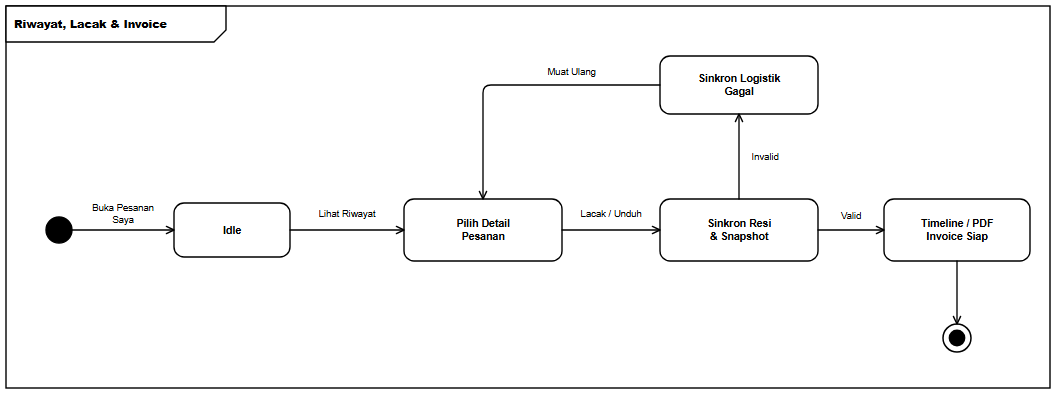

The diagram above was exported from draw.io. Its source (the exported page's mxGraphModel, read from the mxfile embedded in the PNG):
<mxGraphModel dx="1092" dy="430" grid="1" gridSize="10" guides="1" tooltips="1" connect="1" arrows="1" fold="1" page="1" pageScale="1" pageWidth="1092" pageHeight="430" background="#ffffff" math="0" shadow="0">
  <root>
    <mxCell id="0" />
    <mxCell id="1" parent="0" />
    <mxCell id="frame" value="&lt;b&gt;Riwayat, Lacak &amp; Invoice&lt;/b&gt;" style="shape=umlFrame;whiteSpace=wrap;html=1;width=220;height=36;boundedLbl=1;verticalAlign=top;align=left;fillColor=#ffffff;strokeColor=#000000;strokeWidth=1.4;fontFamily=Helvetica;fontSize=11;fontColor=#000000;" vertex="1" parent="1">
      <mxGeometry x="24" y="24" width="1044" height="382" as="geometry" />
    </mxCell>
    <mxCell id="init" value="" style="ellipse;html=1;aspect=fixed;fillColor=#000000;strokeColor=#000000;strokeWidth=1.4;" vertex="1" parent="1">
      <mxGeometry x="64" y="235" width="26" height="26" as="geometry" />
    </mxCell>
    <mxCell id="s_idle" value="&lt;b&gt;Idle&lt;/b&gt;" style="rounded=1;arcSize=20;whiteSpace=wrap;html=1;fillColor=#ffffff;strokeColor=#000000;strokeWidth=1.4;fontFamily=Helvetica;fontSize=10.5;fontColor=#000000;spacingLeft=6;spacingRight=6;" vertex="1" parent="1">
      <mxGeometry x="192" y="221" width="116" height="54" as="geometry" />
    </mxCell>
    <mxCell id="s_act" value="&lt;b&gt;Pilih Detail&lt;br&gt;Pesanan&lt;/b&gt;" style="rounded=1;arcSize=20;whiteSpace=wrap;html=1;fillColor=#ffffff;strokeColor=#000000;strokeWidth=1.4;fontFamily=Helvetica;fontSize=10.5;fontColor=#000000;spacingLeft=6;spacingRight=6;" vertex="1" parent="1">
      <mxGeometry x="422" y="217" width="158" height="62" as="geometry" />
    </mxCell>
    <mxCell id="s_chk" value="&lt;b&gt;Sinkron Resi&lt;br&gt;&amp;amp; Snapshot&lt;/b&gt;" style="rounded=1;arcSize=20;whiteSpace=wrap;html=1;fillColor=#ffffff;strokeColor=#000000;strokeWidth=1.4;fontFamily=Helvetica;fontSize=10.5;fontColor=#000000;spacingLeft=6;spacingRight=6;" vertex="1" parent="1">
      <mxGeometry x="678" y="217" width="158" height="62" as="geometry" />
    </mxCell>
    <mxCell id="s_ok" value="&lt;b&gt;Timeline / PDF&lt;br&gt;Invoice Siap&lt;/b&gt;" style="rounded=1;arcSize=20;whiteSpace=wrap;html=1;fillColor=#ffffff;strokeColor=#000000;strokeWidth=1.4;fontFamily=Helvetica;fontSize=10.5;fontColor=#000000;spacingLeft=6;spacingRight=6;" vertex="1" parent="1">
      <mxGeometry x="902" y="217" width="146" height="62" as="geometry" />
    </mxCell>
    <mxCell id="s_fail" value="&lt;b&gt;Sinkron Logistik&lt;br&gt;Gagal&lt;/b&gt;" style="rounded=1;arcSize=20;whiteSpace=wrap;html=1;fillColor=#ffffff;strokeColor=#000000;strokeWidth=1.4;fontFamily=Helvetica;fontSize=10.5;fontColor=#000000;spacingLeft=6;spacingRight=6;" vertex="1" parent="1">
      <mxGeometry x="678" y="74" width="158" height="58" as="geometry" />
    </mxCell>
    <mxCell id="final" value="" style="ellipse;html=1;shape=endState;aspect=fixed;fillColor=#000000;strokeColor=#000000;strokeWidth=1.5;" vertex="1" parent="1">
      <mxGeometry x="961" y="342" width="28" height="28" as="geometry" />
    </mxCell>
    <mxCell id="e1" value="Buka Pesanan&lt;br&gt;Saya" style="edgeStyle=orthogonalEdgeStyle;rounded=1;arcSize=8;jumpStyle=arc;jumpSize=7;orthogonalLoop=1;jettySize=auto;html=1;endArrow=open;endFill=0;endSize=8;strokeColor=#000000;strokeWidth=1.35;fontFamily=Helvetica;fontSize=9.5;fontColor=#000000;labelBackgroundColor=#ffffff;exitX=1;exitY=0.5;exitDx=0;exitDy=0;exitPerimeter=0;entryX=0;entryY=0.5;entryDx=0;entryDy=0;entryPerimeter=0;" edge="1" parent="1" source="init" target="s_idle">
      <mxGeometry relative="1" as="geometry">
        <mxPoint y="-16" as="offset" />
      </mxGeometry>
    </mxCell>
    <mxCell id="e2" value="Lihat Riwayat" style="edgeStyle=orthogonalEdgeStyle;rounded=1;arcSize=8;jumpStyle=arc;jumpSize=7;orthogonalLoop=1;jettySize=auto;html=1;endArrow=open;endFill=0;endSize=8;strokeColor=#000000;strokeWidth=1.35;fontFamily=Helvetica;fontSize=9.5;fontColor=#000000;labelBackgroundColor=#ffffff;exitX=1;exitY=0.5;exitDx=0;exitDy=0;exitPerimeter=0;entryX=0;entryY=0.5;entryDx=0;entryDy=0;entryPerimeter=0;" edge="1" parent="1" source="s_idle" target="s_act">
      <mxGeometry relative="1" as="geometry">
        <mxPoint y="-16" as="offset" />
      </mxGeometry>
    </mxCell>
    <mxCell id="e3" value="Lacak / Unduh" style="edgeStyle=orthogonalEdgeStyle;rounded=1;arcSize=8;jumpStyle=arc;jumpSize=7;orthogonalLoop=1;jettySize=auto;html=1;endArrow=open;endFill=0;endSize=8;strokeColor=#000000;strokeWidth=1.35;fontFamily=Helvetica;fontSize=9.5;fontColor=#000000;labelBackgroundColor=#ffffff;exitX=1;exitY=0.5;exitDx=0;exitDy=0;exitPerimeter=0;entryX=0;entryY=0.5;entryDx=0;entryDy=0;entryPerimeter=0;" edge="1" parent="1" source="s_act" target="s_chk">
      <mxGeometry relative="1" as="geometry">
        <mxPoint y="-16" as="offset" />
      </mxGeometry>
    </mxCell>
    <mxCell id="e4" value="Valid" style="edgeStyle=orthogonalEdgeStyle;rounded=1;arcSize=8;jumpStyle=arc;jumpSize=7;orthogonalLoop=1;jettySize=auto;html=1;endArrow=open;endFill=0;endSize=8;strokeColor=#000000;strokeWidth=1.35;fontFamily=Helvetica;fontSize=9.5;fontColor=#000000;labelBackgroundColor=#ffffff;exitX=1;exitY=0.5;exitDx=0;exitDy=0;exitPerimeter=0;entryX=0;entryY=0.5;entryDx=0;entryDy=0;entryPerimeter=0;" edge="1" parent="1" source="s_chk" target="s_ok">
      <mxGeometry relative="1" as="geometry">
        <mxPoint y="-14" as="offset" />
      </mxGeometry>
    </mxCell>
    <mxCell id="e5" value="" style="edgeStyle=orthogonalEdgeStyle;rounded=1;arcSize=8;jumpStyle=arc;jumpSize=7;orthogonalLoop=1;jettySize=auto;html=1;endArrow=open;endFill=0;endSize=8;strokeColor=#000000;strokeWidth=1.35;fontFamily=Helvetica;fontSize=9.5;fontColor=#000000;labelBackgroundColor=#ffffff;exitX=0.5;exitY=1;exitDx=0;exitDy=0;exitPerimeter=0;entryX=0.5;entryY=0;entryDx=0;entryDy=0;entryPerimeter=0;" edge="1" parent="1" source="s_ok" target="final">
      <mxGeometry relative="1" as="geometry" />
    </mxCell>
    <mxCell id="e6" value="Invalid" style="edgeStyle=orthogonalEdgeStyle;rounded=1;arcSize=8;jumpStyle=arc;jumpSize=7;orthogonalLoop=1;jettySize=auto;html=1;endArrow=open;endFill=0;endSize=8;strokeColor=#000000;strokeWidth=1.35;fontFamily=Helvetica;fontSize=9.5;fontColor=#000000;labelBackgroundColor=#ffffff;exitX=0.5;exitY=0;exitDx=0;exitDy=0;exitPerimeter=0;entryX=0.5;entryY=1;entryDx=0;entryDy=0;entryPerimeter=0;" edge="1" parent="1" source="s_chk" target="s_fail">
      <mxGeometry relative="1" as="geometry">
        <mxPoint x="26" as="offset" />
      </mxGeometry>
    </mxCell>
    <mxCell id="e7" value="Muat Ulang" style="edgeStyle=orthogonalEdgeStyle;rounded=1;arcSize=8;jumpStyle=arc;jumpSize=7;orthogonalLoop=1;jettySize=auto;html=1;endArrow=open;endFill=0;endSize=8;strokeColor=#000000;strokeWidth=1.35;fontFamily=Helvetica;fontSize=9.5;fontColor=#000000;labelBackgroundColor=#ffffff;exitX=0;exitY=0.5;exitDx=0;exitDy=0;exitPerimeter=0;entryX=0.5;entryY=0;entryDx=0;entryDy=0;entryPerimeter=0;" edge="1" parent="1" source="s_fail" target="s_act">
      <mxGeometry x="-0.3918" relative="1" as="geometry">
        <Array as="points">
          <mxPoint x="501" y="103" />
        </Array>
        <mxPoint y="-13" as="offset" />
      </mxGeometry>
    </mxCell>
  </root>
</mxGraphModel>